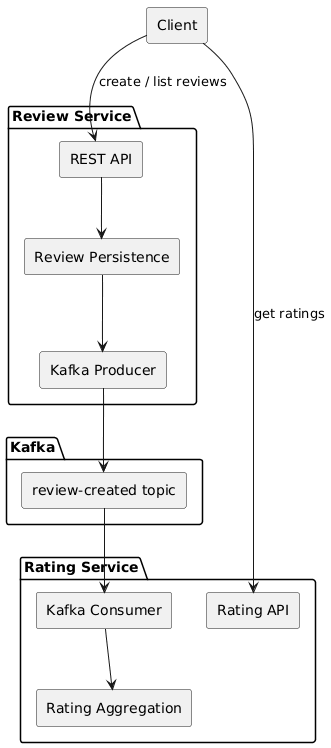

The diagram above was rendered by PlantUML. Its source (embedded in the PNG):
@startuml
skinparam componentStyle rectangle

component "Client" as Client

package "Review Service" {
  component "REST API"
  component "Review Persistence"
  component "Kafka Producer"
}

package "Kafka" {
  component "review-created topic"
}

package "Rating Service" {
  component "Kafka Consumer"
  component "Rating Aggregation"
  component "Rating API"
}

Client --> "REST API" : create / list reviews
"REST API" --> "Review Persistence"
"Review Persistence" --> "Kafka Producer"

"Kafka Producer" --> "review-created topic"
"review-created topic" --> "Kafka Consumer"

"Kafka Consumer" --> "Rating Aggregation"
Client --> "Rating API" : get ratings
@enduml